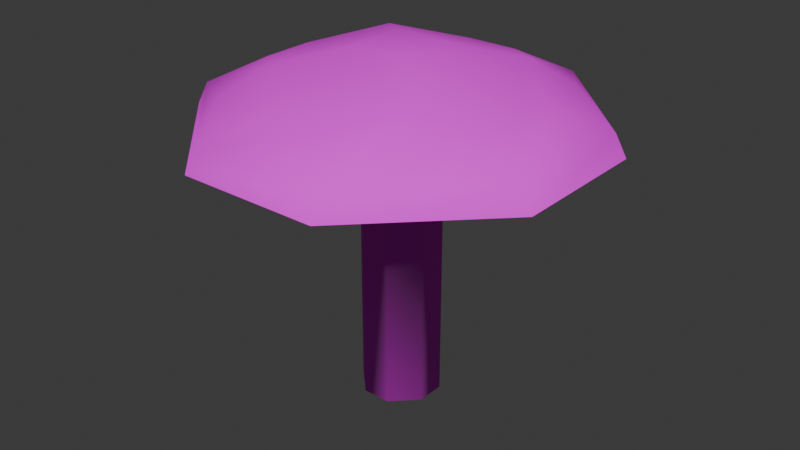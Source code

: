 # Source: mushroom.blend  (saved by Blender 5.0.119; exported with 4.5.12 LTS)
import bpy
from mathutils import Matrix  # noqa: F401  (used for matrix-valued properties, if any)

bpy.ops.wm.read_factory_settings(use_empty=True)
scene = bpy.context.scene
scene.name = 'Scene'

# ---- collections
col_collection = bpy.data.collections.new('Collection'); scene.collection.children.link(col_collection)

# ---- images (referenced by path relative to the original .blend; pixels are not part of the script)
import os
ASSET_DIR = os.environ.get("B2B_ASSET_DIR", "")  # directory of the original .blend (textures are referenced by path, not embedded)
HERE = os.path.dirname(os.path.abspath(__file__))  # packed textures are extracted next to this script under _unpacked/

def load_image(name, relpath, width, height, colorspace="sRGB"):
    """Load a texture the original file referenced (path relative to the .blend, or extracted next to this script)."""
    p = next((c for c in (os.path.join(HERE, relpath), os.path.join(ASSET_DIR, relpath)) if relpath and os.path.exists(c)), "")
    if p:
        img = bpy.data.images.load(p, check_existing=True)
        img.name = name
    else:  # same state as the original file: an image datablock whose file is absent (Cycles renders it pink)
        img = bpy.data.images.new(name, width, height)
        img.source = "FILE"
        img.filepath = "//" + (relpath or name)
    img.colorspace_settings.name = colorspace
    return img
img_1042_mushroom_stem_png = load_image('1042_mushroom_stem.png', '1042_mushroom_stem.png', 1024, 1024, 'sRGB')
img_1042_mushroom_brown_png = load_image('1042_mushroom_brown.png', '1042_mushroom_brown.png', 1024, 1024, 'sRGB')

# ---- materials (node trees are filled in below, after node groups)
mat_stem = bpy.data.materials.new('Stem')
mat_cap = bpy.data.materials.new('Cap')

# ---- material node trees
mat_stem.use_nodes = True; mat_stem.node_tree.nodes.clear()
_N = mat_stem.node_tree.nodes; _L = mat_stem.node_tree.links
n0 = _N.new('ShaderNodeBsdfPrincipled'); n0.name = 'Principled BSDF'; n0.location = (-200, 100)
n0.inputs[2].default_value = 1.0
n1 = _N.new('ShaderNodeOutputMaterial'); n1.name = 'Material Output'; n1.location = (200, 100)
n2 = _N.new('ShaderNodeTexImage'); n2.name = 'Image Texture'; n2.location = (-471, 82)
n2.image = img_1042_mushroom_stem_png
n2.interpolation = 'Closest'
_L.new(n0.outputs[0], n1.inputs[0])
_L.new(n2.outputs[0], n0.inputs[0])
n1.is_active_output = True
mat_cap.use_nodes = True; mat_cap.node_tree.nodes.clear()
_N = mat_cap.node_tree.nodes; _L = mat_cap.node_tree.links
n0 = _N.new('ShaderNodeBsdfPrincipled'); n0.name = 'Principled BSDF'; n0.location = (-200, 100)
n0.inputs[2].default_value = 1.0
n1 = _N.new('ShaderNodeOutputMaterial'); n1.name = 'Material Output'; n1.location = (200, 100)
n2 = _N.new('ShaderNodeTexImage'); n2.name = 'Image Texture'; n2.location = (-494, 75)
n2.image = img_1042_mushroom_brown_png
n2.interpolation = 'Closest'
_L.new(n0.outputs[0], n1.inputs[0])
_L.new(n2.outputs[0], n0.inputs[0])
n1.is_active_output = True

# ---- world
world_world = bpy.data.worlds.new('World'); scene.world = world_world
world_world.use_nodes = True; world_world.node_tree.nodes.clear()
_N = world_world.node_tree.nodes; _L = world_world.node_tree.links
n0 = _N.new('ShaderNodeOutputWorld'); n0.name = 'World Output'; n0.location = (200, 100)
n1 = _N.new('ShaderNodeBackground'); n1.name = 'Background'; n1.location = (-200, 100)
n1.inputs[0].default_value = (0.05088, 0.05088, 0.05088, 1.0)
_L.new(n1.outputs[0], n0.inputs[0])
n0.is_active_output = True
world_world.color = (0.05088, 0.05088, 0.05088)
world_world.sun_shadow_jitter_overblur = 0.0

# ---- meshes
me_cube_001 = bpy.data.meshes.new('Cube.001')
me_cube_001.from_pydata([(0.1087, 0.29, -0.04585), (-0.05, -0.05, 0.1), (0.29, 0.1087, -0.04585), (-0.05, 0.05, 0.1), (0.29, -0.1087, -0.04585), (0.05, -0.05, 0.1), (0.1087, -0.29, -0.04585), (0.05, 0.05, 0.1), (0.1211, -0.323, -0.03484), (0.323, -0.1211, -0.03484), (0.323, 0.1211, -0.03484), (0.1211, 0.323, -0.03484), (-0.323, -0.1211, -0.03484), (-0.1211, -0.323, -0.03484), (-0.1211, 0.323, -0.03484), (-0.323, 0.1211, -0.03484), (-0.2367, -0.04522, 0.04251), (-0.04522, -0.2367, 0.04251), (-0.1367, -0.1367, 0.07331), (-0.04522, 0.2367, 0.04251), (-0.2367, 0.04522, 0.04251), (-0.1367, 0.1367, 0.07331), (0.04522, -0.2367, 0.04251), (0.2367, -0.04522, 0.04251), (0.1367, -0.1367, 0.07331), (0.2367, 0.04522, 0.04251), (0.04522, 0.2367, 0.04251), (0.1367, 0.1367, 0.07331), (-0.3063, 0.1148, 0.002171), (-0.1148, 0.3063, 0.002171), (-0.1918, 0.1918, 0.02635), (-0.1148, -0.3063, 0.002171), (-0.3063, -0.1148, 0.002171), (-0.1918, -0.1918, 0.02635), (0.1148, 0.3063, 0.002171), (0.3063, 0.1148, 0.002171), (0.1918, 0.1918, 0.02635), (0.3063, -0.1148, 0.002171), (0.1148, -0.3063, 0.002171), (0.1918, -0.1918, 0.02635), (-0.29, -0.1087, -0.04585), (-0.1087, -0.29, -0.04585), (-0.1087, 0.29, -0.04585), (-0.29, 0.1087, -0.04585), (0.09678, 0.2582, -0.03476), (0.2582, 0.09678, -0.03476), (0.2582, -0.09678, -0.03476), (0.09678, -0.2582, -0.03476), (-0.2582, -0.09678, -0.03476), (-0.09678, -0.2582, -0.03476), (-0.09678, 0.2582, -0.03476), (-0.2582, 0.09678, -0.03476), (0.02286, 0.06954, -0.021), (0.06342, 0.02898, -0.021), (0.06342, -0.01966, -0.021), (0.02286, -0.06022, -0.021), (-0.06634, -0.01966, -0.021), (-0.02578, -0.06022, -0.021), (-0.02578, 0.06954, -0.021), (-0.06634, 0.02898, -0.021), (0.02286, 0.06954, -0.5), (0.06342, 0.02898, -0.5), (0.06342, -0.01966, -0.5), (0.02286, -0.06022, -0.5), (-0.06634, -0.01966, -0.5), (-0.02578, -0.06022, -0.5), (-0.02578, 0.06954, -0.5), (-0.06634, 0.02898, -0.5)], [], [(6, 4, 46, 47), (42, 50, 44, 0), (8, 9, 4, 6), (40, 43, 15, 12), (9, 10, 2, 4), (7, 3, 1, 5), (13, 8, 6, 41), (10, 11, 0, 2), (40, 41, 49, 48), (40, 48, 51, 43), (14, 15, 43, 42), (11, 14, 42, 0), (12, 13, 41, 40), (37, 38, 8, 9), (32, 28, 15, 12), (28, 29, 14, 15), (34, 35, 10, 11), (60, 66, 67, 64, 65, 63, 62, 61), (29, 34, 11, 14), (35, 37, 9, 10), (27, 36, 34, 26), (36, 27, 25, 35), (30, 29, 28), (33, 32, 31), (36, 35, 34), (39, 38, 37), (18, 16, 32, 33), (17, 18, 33, 31), (24, 22, 38, 39), (23, 24, 39, 37), (16, 20, 28, 32), (16, 18, 1, 3, 21, 20), (22, 24, 5, 1, 18, 17), (22, 17, 31, 38), (19, 21, 3, 7, 27, 26), (19, 26, 34, 29), (25, 23, 37, 35), (25, 27, 7, 5, 24, 23), (12, 13, 31, 32), (38, 31, 13, 8), (21, 19, 29, 30), (21, 30, 28, 20), (2, 0, 44, 45), (2, 45, 46, 4), (6, 47, 49, 41), (42, 43, 51, 50), (48, 56, 59, 51), (50, 51, 59, 58), (50, 58, 52, 44), (45, 44, 52, 53), (45, 53, 54, 46), (47, 46, 54, 55), (47, 55, 57, 49), (48, 49, 57, 56), (56, 64, 67, 59), (58, 59, 67, 66), (58, 66, 60, 52), (53, 52, 60, 61), (53, 61, 62, 54), (55, 54, 62, 63), (55, 63, 65, 57), (56, 57, 65, 64)])
me_cube_001.polygons.foreach_set('use_smooth', [True] * 62)
me_cube_001.polygons.foreach_set('material_index', [1, 1, 1, 1, 1, 1, 1, 1, 1, 1, 1, 1, 1, 1, 1, 1, 1, 0, 1, 1, 1, 1, 1, 1, 1, 1, 1, 1, 1, 1, 1, 1, 1, 1, 1, 1, 1, 1, 1, 1, 1, 1, 1, 1, 1, 1, 0, 0, 0, 0, 0, 0, 0, 0, 0, 0, 0, 0, 0, 0, 0, 0])
_uv = me_cube_001.uv_layers.new(name='UVMap')
_uv.uv.foreach_set('vector', [0.0256, 0.7214, 0.0256, 0.2908, 0.07542, 0.3117, 0.07542, 0.695, 0.9725, 0.2785, 0.9184, 0.3007, 0.6886, 0.07384, 0.7143, 0.02368, -0.03042, 0.7445, -0.03042, 0.2649, 0.0256, 0.2908, 0.0256, 0.7214, 0.7143, 0.9707, 0.9725, 0.7091, 1.024, 0.7309, 0.7367, 1.022, -0.03042, 0.2649, 0.2572, -0.0264, 0.2838, 0.02927, 0.0256, 0.2908, 1.506, 0.3332, 1.624, 0.4504, 1.506, 0.5707, 1.387, 0.4535, 0.2572, 1.028, -0.03042, 0.7445, 0.0256, 0.7214, 0.2838, 0.9763, 0.2572, -0.0264, 0.7367, -0.03263, 0.7143, 0.02368, 0.2838, 0.02927, 0.7143, 0.9707, 0.2838, 0.9763, 0.3053, 0.9219, 0.6886, 0.9169, 0.7143, 0.9707, 0.6886, 0.9169, 0.9184, 0.6841, 0.9725, 0.7091, 1.024, 0.2512, 1.024, 0.7309, 0.9725, 0.7091, 0.9725, 0.2785, 0.7367, -0.03263, 1.024, 0.2512, 0.9725, 0.2785, 0.7143, 0.02368, 0.7367, 1.022, 0.2572, 1.028, 0.2838, 0.9763, 0.7143, 0.9707, 1.582, 1.324, 1.545, 0.9957, 1.611, 0.9737, 1.65, 1.32, 1.65, 1.711, 1.687, 1.324, 1.755, 1.32, 1.716, 1.728, 1.687, 1.324, 1.65, 0.9957, 1.716, 0.9737, 1.755, 1.32, 0.006471, 1.379, -0.03042, 1.05, 0.03536, 1.028, 0.07425, 1.375, 0.4152, 1.028, 0.473, 1.085, 0.473, 1.182, 0.4152, 1.24, 0.3189, 1.242, 0.2611, 1.185, 0.2611, 1.088, 0.3189, 1.03, -0.03042, 1.766, 0.006471, 1.379, 0.07425, 1.375, 0.03536, 1.783, 1.545, 1.711, 1.582, 1.324, 1.65, 1.32, 1.611, 1.728, 1.511, 0.1324, 1.52, 0.0104, 1.752, -0.03263, 1.744, 0.1251, 1.52, 0.0104, 1.511, 0.1324, 1.289, 0.131, 1.297, -0.02672, 1.975, 0.46, 2.025, 0.2366, 2.025, 0.6915, 1.52, 0.9215, 1.752, 0.9678, 1.297, 0.9737, 1.52, 0.0104, 1.297, -0.02672, 1.752, -0.03263, 1.064, 0.4719, 1.024, 0.7045, 1.024, 0.2496, 1.511, 0.7816, 1.744, 0.7948, 1.752, 0.9678, 1.52, 0.9215, 1.289, 0.8007, 1.511, 0.7816, 1.52, 0.9215, 1.297, 0.9737, 1.186, 0.4612, 1.182, 0.6947, 1.024, 0.7045, 1.064, 0.4719, 1.182, 0.2398, 1.186, 0.4612, 1.064, 0.4719, 1.024, 0.2496, 1.744, 0.7948, 1.851, 0.686, 2.025, 0.6915, 1.752, 0.9678, 1.744, 0.7948, 1.511, 0.7816, 1.506, 0.5707, 1.624, 0.4504, 1.835, 0.4528, 1.851, 0.686, 1.182, 0.6947, 1.186, 0.4612, 1.387, 0.4535, 1.506, 0.5707, 1.511, 0.7816, 1.289, 0.8007, 1.182, 0.6947, 1.289, 0.8007, 1.297, 0.9737, 1.024, 0.7045, 1.851, 0.2311, 1.835, 0.4528, 1.624, 0.4504, 1.506, 0.3332, 1.511, 0.1324, 1.744, 0.1251, 1.851, 0.2311, 1.744, 0.1251, 1.752, -0.03263, 2.025, 0.2366, 1.289, 0.131, 1.182, 0.2398, 1.024, 0.2496, 1.297, -0.02672, 1.289, 0.131, 1.511, 0.1324, 1.506, 0.3332, 1.387, 0.4535, 1.186, 0.4612, 1.182, 0.2398, 0.14, 1.028, 0.1789, 1.375, 0.1111, 1.379, 0.07425, 1.05, 0.07425, 1.766, 0.1111, 1.379, 0.1789, 1.375, 0.14, 1.783, 1.835, 0.4528, 1.851, 0.2311, 2.025, 0.2366, 1.975, 0.46, 1.835, 0.4528, 1.975, 0.46, 2.025, 0.6915, 1.851, 0.686, 0.2838, 0.02927, 0.7143, 0.02368, 0.6886, 0.07384, 0.3053, 0.07882, 0.2838, 0.02927, 0.3053, 0.07882, 0.07542, 0.3117, 0.0256, 0.2908, 0.0256, 0.7214, 0.07542, 0.695, 0.3053, 0.9219, 0.2838, 0.9763, 0.9725, 0.2785, 0.9725, 0.7091, 0.9184, 0.6841, 0.9184, 0.3007, 0.6886, 0.9169, 0.5497, 0.5967, 0.6075, 0.5382, 0.9184, 0.6841, 0.9184, 0.3007, 0.9184, 0.6841, 0.6075, 0.5382, 0.6075, 0.4418, 0.9184, 0.3007, 0.6075, 0.4418, 0.5497, 0.3848, 0.6886, 0.07384, 0.3053, 0.07882, 0.6886, 0.07384, 0.5497, 0.3848, 0.4534, 0.3861, 0.3053, 0.07882, 0.4534, 0.3861, 0.3956, 0.4446, 0.07542, 0.3117, 0.07542, 0.695, 0.07542, 0.3117, 0.3956, 0.4446, 0.3956, 0.5409, 0.07542, 0.695, 0.3956, 0.5409, 0.4534, 0.5979, 0.3053, 0.9219, 0.6886, 0.9169, 0.3053, 0.9219, 0.4534, 0.5979, 0.5497, 0.5967, 1.326, 0.9737, 1.326, 1.765, 1.244, 1.765, 1.244, 0.9737, 1.175, 0.9737, 1.244, 0.9881, 1.244, 1.78, 1.175, 1.765, 1.175, 0.9737, 1.175, 1.765, 1.093, 1.765, 1.093, 0.9737, 1.024, 0.9881, 1.093, 0.9737, 1.093, 1.765, 1.024, 1.78, 1.545, 0.9737, 1.545, 1.765, 1.463, 1.765, 1.463, 0.9737, 1.394, 0.9881, 1.463, 0.9737, 1.463, 1.765, 1.394, 1.78, 0.2611, 1.028, 0.2611, 1.82, 0.1789, 1.82, 0.1789, 1.028, 1.326, 0.9737, 1.394, 0.9881, 1.394, 1.78, 1.326, 1.765])
me_cube_001.materials.append(mat_stem)
me_cube_001.materials.append(mat_cap)
me_cube_001.update()

# ---- objects
ob_shroom = bpy.data.objects.new('Shroom', me_cube_001)

# ---- transforms, parenting, visibility, modifiers, constraints
ob_shroom.location = (0.0, 0.0, 0.0)

# ---- collection membership
col_collection.objects.link(ob_shroom)

# ---- scene / render settings (as saved in the file)
scene.frame_start = 1; scene.frame_end = 250; scene.frame_set(1)
scene.render.engine = 'BLENDER_EEVEE_NEXT'
scene.render.bake_bias = 0.0
scene.render.bake_samples = 0
scene.cycles.sampling_pattern = 'TABULATED_SOBOL'
scene.eevee.use_volume_custom_range = False
bpy.context.view_layer.update()

# ---- added for rendering (the .blend has no active camera and no usable light): camera, sun
cam_auto = bpy.data.cameras.new('AutoCamera')
cam_auto.lens = 50.0
cam_auto.sensor_width = 36.0
cam_auto.clip_end = 1000.0
ob_auto_camera = bpy.data.objects.new('AutoCamera', cam_auto)
scene.collection.objects.link(ob_auto_camera)
ob_auto_camera.location = (1.01128, -1.21353, 0.609021)
ob_auto_camera.rotation_euler = (1.09748, -7.21219e-08, 0.694738)
scene.camera = ob_auto_camera
light_auto_sun = bpy.data.lights.new('AutoSun', 'SUN')
light_auto_sun.energy = 3.0
light_auto_sun.angle = 0.0523599
ob_auto_sun = bpy.data.objects.new('AutoSun', light_auto_sun)
scene.collection.objects.link(ob_auto_sun)
ob_auto_sun.rotation_euler = (0.872665, 0.174533, 0.523599)
bpy.context.view_layer.update()
